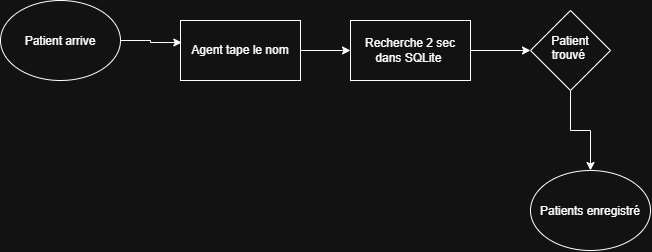

The diagram above was exported from draw.io. Its source (the exported page's mxGraphModel, read from the mxfile embedded in the PNG):
<mxGraphModel dx="774" dy="506" grid="1" gridSize="10" guides="1" tooltips="1" connect="1" arrows="1" fold="1" page="1" pageScale="1" pageWidth="827" pageHeight="1169" math="0" shadow="0">
  <root>
    <mxCell id="0" />
    <mxCell id="1" parent="0" />
    <mxCell id="7ky7hie99pG3dX2tnMF6-1" parent="1" style="ellipse;whiteSpace=wrap;html=1;shapeInside=1;" value="Patient arrive" vertex="1">
      <mxGeometry height="80" width="120" x="20" y="70" as="geometry" />
    </mxCell>
    <mxCell id="7ky7hie99pG3dX2tnMF6-9" edge="1" parent="1" source="7ky7hie99pG3dX2tnMF6-2" style="edgeStyle=orthogonalEdgeStyle;rounded=0;orthogonalLoop=1;jettySize=auto;html=1;entryX=0;entryY=0.5;entryDx=0;entryDy=0;defaultLabelBackgroundColor=page;labelPadding=0 4;" target="7ky7hie99pG3dX2tnMF6-3">
      <mxGeometry relative="1" as="geometry" />
    </mxCell>
    <mxCell id="7ky7hie99pG3dX2tnMF6-2" parent="1" style="rounded=0;whiteSpace=wrap;html=1;" value="Agent tape le nom" vertex="1">
      <mxGeometry height="60" width="120" x="200" y="90" as="geometry" />
    </mxCell>
    <mxCell id="7ky7hie99pG3dX2tnMF6-10" edge="1" parent="1" source="7ky7hie99pG3dX2tnMF6-3" style="edgeStyle=orthogonalEdgeStyle;rounded=0;orthogonalLoop=1;jettySize=auto;html=1;defaultLabelBackgroundColor=page;labelPadding=0 4;" target="7ky7hie99pG3dX2tnMF6-4" value="">
      <mxGeometry relative="1" as="geometry" />
    </mxCell>
    <mxCell id="7ky7hie99pG3dX2tnMF6-3" parent="1" style="rounded=0;whiteSpace=wrap;html=1;" value="Recherche 2 sec dans SQLite&amp;nbsp;" vertex="1">
      <mxGeometry height="60" width="120" x="370" y="90" as="geometry" />
    </mxCell>
    <mxCell id="7ky7hie99pG3dX2tnMF6-11" edge="1" parent="1" source="7ky7hie99pG3dX2tnMF6-4" style="edgeStyle=orthogonalEdgeStyle;rounded=0;orthogonalLoop=1;jettySize=auto;html=1;defaultLabelBackgroundColor=page;labelPadding=0 4;" target="7ky7hie99pG3dX2tnMF6-5" value="">
      <mxGeometry relative="1" as="geometry" />
    </mxCell>
    <mxCell id="7ky7hie99pG3dX2tnMF6-4" parent="1" style="rhombus;whiteSpace=wrap;html=1;shapeInside=1;" value="Patient trouvé&amp;nbsp;" vertex="1">
      <mxGeometry height="80" width="80" x="550" y="80" as="geometry" />
    </mxCell>
    <mxCell id="7ky7hie99pG3dX2tnMF6-5" parent="1" style="ellipse;whiteSpace=wrap;html=1;shapeInside=1;" value="Patients enregistré" vertex="1">
      <mxGeometry height="80" width="120" x="550" y="240" as="geometry" />
    </mxCell>
    <mxCell id="7ky7hie99pG3dX2tnMF6-8" edge="1" parent="1" source="7ky7hie99pG3dX2tnMF6-1" style="edgeStyle=orthogonalEdgeStyle;rounded=0;orthogonalLoop=1;jettySize=auto;html=1;entryX=0.011;entryY=0.367;entryDx=0;entryDy=0;entryPerimeter=0;defaultLabelBackgroundColor=page;labelPadding=0 4;" target="7ky7hie99pG3dX2tnMF6-2">
      <mxGeometry relative="1" as="geometry" />
    </mxCell>
  </root>
</mxGraphModel>